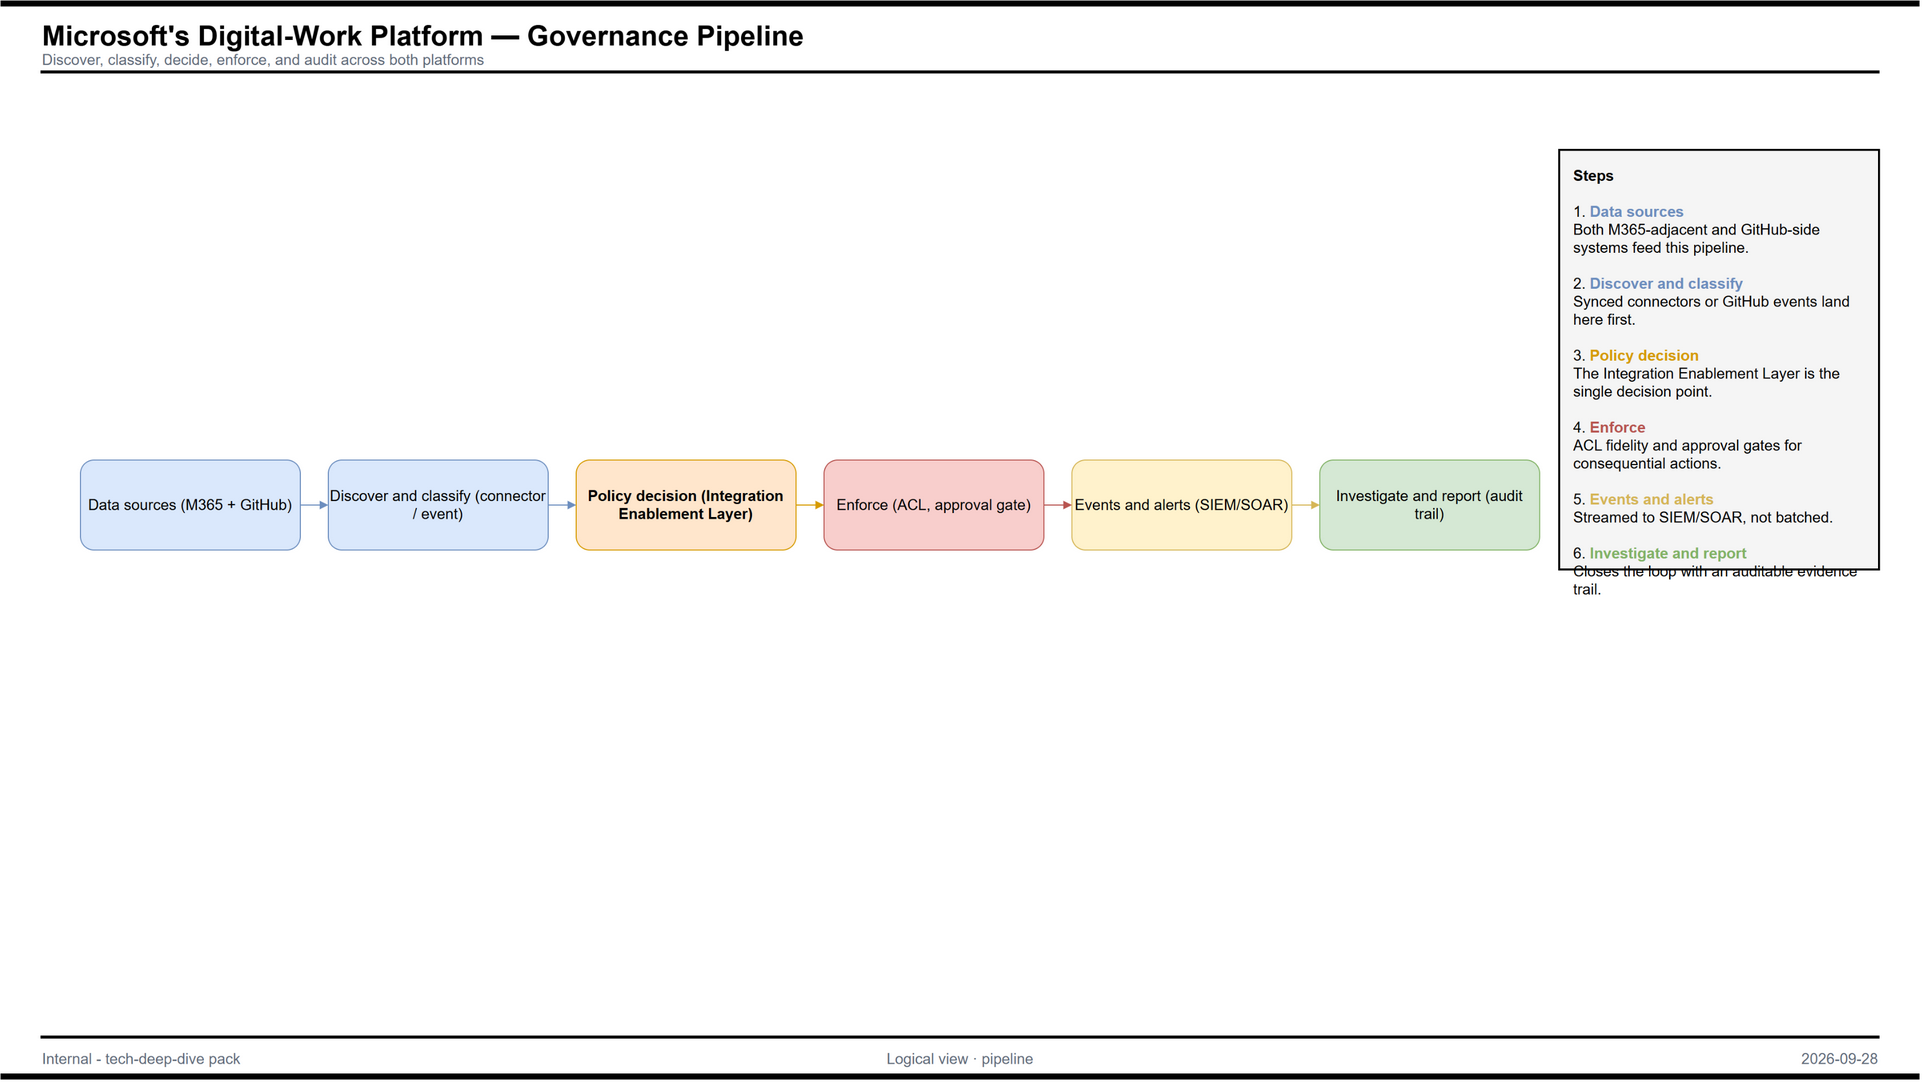

The diagram above was exported from draw.io. Its source (the exported page's mxGraphModel, read from the mxfile embedded in the PNG):
<mxGraphModel dx="800" dy="600" grid="0" gridSize="10" guides="1" tooltips="1" connect="1" arrows="1" fold="1" page="1" pageScale="1" pageWidth="1920" pageHeight="1080" math="0" shadow="0">
  <root>
    <mxCell id="0" />
    <mxCell id="1" parent="0" />
    <mxCell id="barTop" value="" style="rounded=0;fillColor=#000000;strokeColor=none;" vertex="1" parent="1">
      <mxGeometry x="0" y="0" width="1920" height="6" as="geometry" />
    </mxCell>
    <mxCell id="title" value="Microsoft's Digital-Work Platform — Governance Pipeline" style="text;html=1;strokeColor=none;fillColor=none;align=left;fontFamily=Helvetica;fontSize=28;fontStyle=1;fontColor=#000000;" vertex="1" parent="1">
      <mxGeometry x="40" y="12" width="1500" height="32" as="geometry" />
    </mxCell>
    <mxCell id="sub" value="Discover, classify, decide, enforce, and audit across both platforms" style="text;html=1;strokeColor=none;fillColor=none;align=left;fontFamily=Helvetica;fontSize=15;fontColor=#5F6B7A;" vertex="1" parent="1">
      <mxGeometry x="40" y="44" width="1500" height="22" as="geometry" />
    </mxCell>
    <mxCell id="barHead" value="" style="rounded=0;fillColor=#000000;strokeColor=none;" vertex="1" parent="1">
      <mxGeometry x="40" y="70" width="1840" height="3" as="geometry" />
    </mxCell>
    <mxCell id="barFoot" value="" style="rounded=0;fillColor=#000000;strokeColor=none;" vertex="1" parent="1">
      <mxGeometry x="40" y="1036" width="1840" height="3" as="geometry" />
    </mxCell>
    <mxCell id="ftL" value="Internal - tech-deep-dive pack" style="text;html=1;align=left;fontFamily=Helvetica;fontSize=15;fontColor=#5F6B7A;" vertex="1" parent="1">
      <mxGeometry x="40" y="1044" width="560" height="22" as="geometry" />
    </mxCell>
    <mxCell id="ftM" value="Logical view · pipeline" style="text;html=1;align=center;fontFamily=Helvetica;fontSize=15;fontColor=#5F6B7A;" vertex="1" parent="1">
      <mxGeometry x="620" y="1044" width="680" height="22" as="geometry" />
    </mxCell>
    <mxCell id="ftR" value="2026-09-28" style="text;html=1;align=right;fontFamily=Helvetica;fontSize=15;fontColor=#5F6B7A;" vertex="1" parent="1">
      <mxGeometry x="1320" y="1044" width="560" height="22" as="geometry" />
    </mxCell>
    <mxCell id="barBottom" value="" style="rounded=0;fillColor=#000000;strokeColor=none;" vertex="1" parent="1">
      <mxGeometry x="0" y="1074" width="1920" height="6" as="geometry" />
    </mxCell>
    <mxCell id="src" value="Data sources (M365 + GitHub)" style="rounded=1;whiteSpace=wrap;html=1;fillColor=#dae8fc;strokeColor=#6c8ebf;fontFamily=Helvetica;fontSize=15;align=center;verticalAlign=middle;" vertex="1" parent="1">
      <mxGeometry x="80" y="460" width="220" height="90" as="geometry" />
    </mxCell>
    <mxCell id="disc" value="Discover and classify (connector / event)" style="rounded=1;whiteSpace=wrap;html=1;fillColor=#dae8fc;strokeColor=#6c8ebf;fontFamily=Helvetica;fontSize=15;align=center;verticalAlign=middle;" vertex="1" parent="1">
      <mxGeometry x="328" y="460" width="220" height="90" as="geometry" />
    </mxCell>
    <mxCell id="pol" value="Policy decision (Integration Enablement Layer)" style="rounded=1;whiteSpace=wrap;html=1;fillColor=#ffe6cc;strokeColor=#d79b00;fontFamily=Helvetica;fontSize=15;fontStyle=1;align=center;verticalAlign=middle;" vertex="1" parent="1">
      <mxGeometry x="576" y="460" width="220" height="90" as="geometry" />
    </mxCell>
    <mxCell id="enf" value="Enforce (ACL, approval gate)" style="rounded=1;whiteSpace=wrap;html=1;fillColor=#f8cecc;strokeColor=#b85450;fontFamily=Helvetica;fontSize=15;align=center;verticalAlign=middle;" vertex="1" parent="1">
      <mxGeometry x="824" y="460" width="220" height="90" as="geometry" />
    </mxCell>
    <mxCell id="evt" value="Events and alerts (SIEM/SOAR)" style="rounded=1;whiteSpace=wrap;html=1;fillColor=#fff2cc;strokeColor=#d6b656;fontFamily=Helvetica;fontSize=15;align=center;verticalAlign=middle;" vertex="1" parent="1">
      <mxGeometry x="1072" y="460" width="220" height="90" as="geometry" />
    </mxCell>
    <mxCell id="inv" value="Investigate and report (audit trail)" style="rounded=1;whiteSpace=wrap;html=1;fillColor=#d5e8d4;strokeColor=#82b366;fontFamily=Helvetica;fontSize=15;align=center;verticalAlign=middle;" vertex="1" parent="1">
      <mxGeometry x="1320" y="460" width="220" height="90" as="geometry" />
    </mxCell>
    <mxCell id="f1" value="" style="edgeStyle=orthogonalEdgeStyle;rounded=1;html=1;strokeColor=#6c8ebf;endArrow=block;" edge="1" parent="1" source="src" target="disc">
      <mxGeometry relative="1" as="geometry" />
    </mxCell>
    <mxCell id="f2" value="" style="edgeStyle=orthogonalEdgeStyle;rounded=1;html=1;strokeColor=#6c8ebf;endArrow=block;" edge="1" parent="1" source="disc" target="pol">
      <mxGeometry relative="1" as="geometry" />
    </mxCell>
    <mxCell id="f3" value="" style="edgeStyle=orthogonalEdgeStyle;rounded=1;html=1;strokeColor=#d79b00;endArrow=block;" edge="1" parent="1" source="pol" target="enf">
      <mxGeometry relative="1" as="geometry" />
    </mxCell>
    <mxCell id="f4" value="" style="edgeStyle=orthogonalEdgeStyle;rounded=1;html=1;strokeColor=#b85450;endArrow=block;" edge="1" parent="1" source="enf" target="evt">
      <mxGeometry relative="1" as="geometry" />
    </mxCell>
    <mxCell id="f5" value="" style="edgeStyle=orthogonalEdgeStyle;rounded=1;html=1;strokeColor=#d6b656;endArrow=block;" edge="1" parent="1" source="evt" target="inv">
      <mxGeometry relative="1" as="geometry" />
    </mxCell>
    <mxCell id="legend" value="&lt;b&gt;Steps&lt;/b&gt;&lt;br&gt;&lt;br&gt;1. &lt;b&gt;&lt;font color=&quot;#6c8ebf&quot;&gt;Data sources&lt;/font&gt;&lt;/b&gt;&lt;br&gt;Both M365-adjacent and GitHub-side systems feed this pipeline.&lt;br&gt;&lt;br&gt;2. &lt;b&gt;&lt;font color=&quot;#6c8ebf&quot;&gt;Discover and classify&lt;/font&gt;&lt;/b&gt;&lt;br&gt;Synced connectors or GitHub events land here first.&lt;br&gt;&lt;br&gt;3. &lt;b&gt;&lt;font color=&quot;#d79b00&quot;&gt;Policy decision&lt;/font&gt;&lt;/b&gt;&lt;br&gt;The Integration Enablement Layer is the single decision point.&lt;br&gt;&lt;br&gt;4. &lt;b&gt;&lt;font color=&quot;#b85450&quot;&gt;Enforce&lt;/font&gt;&lt;/b&gt;&lt;br&gt;ACL fidelity and approval gates for consequential actions.&lt;br&gt;&lt;br&gt;5. &lt;b&gt;&lt;font color=&quot;#d6b656&quot;&gt;Events and alerts&lt;/font&gt;&lt;/b&gt;&lt;br&gt;Streamed to SIEM/SOAR, not batched.&lt;br&gt;&lt;br&gt;6. &lt;b&gt;&lt;font color=&quot;#82b366&quot;&gt;Investigate and report&lt;/font&gt;&lt;/b&gt;&lt;br&gt;Closes the loop with an auditable evidence trail.&lt;br&gt;&lt;br&gt;" style="rounded=0;whiteSpace=wrap;html=1;align=left;verticalAlign=top;spacingLeft=12;spacingRight=12;spacingTop=10;spacingBottom=10;fillColor=#F5F5F5;strokeColor=#000000;strokeWidth=2;fontFamily=Helvetica;fontSize=15;" vertex="1" parent="1">
      <mxGeometry x="1560" y="150" width="320" height="420" as="geometry" />
    </mxCell>
  </root>
</mxGraphModel>